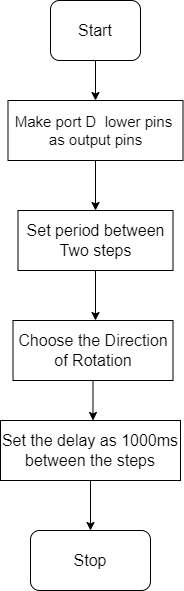

The diagram above was exported from draw.io. Its source (the exported page's mxGraphModel, read from the mxfile embedded in the PNG):
<mxGraphModel dx="1038" dy="579" grid="1" gridSize="10" guides="1" tooltips="1" connect="1" arrows="1" fold="1" page="1" pageScale="1" pageWidth="827" pageHeight="1169" math="0" shadow="0">
  <root>
    <mxCell id="0" />
    <mxCell id="1" parent="0" />
    <mxCell id="X6PEtgSgqnzR1dwNewXw-1" value="&lt;font style=&quot;font-size: 16px&quot;&gt;Start&lt;/font&gt;" style="rounded=1;whiteSpace=wrap;html=1;" vertex="1" parent="1">
      <mxGeometry x="410" y="70" width="90" height="60" as="geometry" />
    </mxCell>
    <mxCell id="X6PEtgSgqnzR1dwNewXw-2" style="edgeStyle=orthogonalEdgeStyle;rounded=0;orthogonalLoop=1;jettySize=auto;html=1;exitX=0.5;exitY=1;exitDx=0;exitDy=0;" edge="1" parent="1" source="X6PEtgSgqnzR1dwNewXw-1" target="X6PEtgSgqnzR1dwNewXw-1">
      <mxGeometry relative="1" as="geometry" />
    </mxCell>
    <mxCell id="X6PEtgSgqnzR1dwNewXw-4" style="edgeStyle=orthogonalEdgeStyle;rounded=0;orthogonalLoop=1;jettySize=auto;html=1;exitX=0.5;exitY=1;exitDx=0;exitDy=0;" edge="1" parent="1" source="X6PEtgSgqnzR1dwNewXw-1">
      <mxGeometry relative="1" as="geometry">
        <mxPoint x="455" y="170" as="targetPoint" />
      </mxGeometry>
    </mxCell>
    <mxCell id="X6PEtgSgqnzR1dwNewXw-6" style="edgeStyle=orthogonalEdgeStyle;rounded=0;orthogonalLoop=1;jettySize=auto;html=1;fontSize=16;" edge="1" parent="1" source="X6PEtgSgqnzR1dwNewXw-5">
      <mxGeometry relative="1" as="geometry">
        <mxPoint x="455" y="280" as="targetPoint" />
      </mxGeometry>
    </mxCell>
    <mxCell id="X6PEtgSgqnzR1dwNewXw-5" value="&lt;font style=&quot;font-size: 15px&quot;&gt;Make port D&amp;nbsp; lower pins&amp;nbsp; as output pins&lt;/font&gt;" style="rounded=0;whiteSpace=wrap;html=1;" vertex="1" parent="1">
      <mxGeometry x="367.5" y="170" width="175" height="60" as="geometry" />
    </mxCell>
    <mxCell id="X6PEtgSgqnzR1dwNewXw-8" style="edgeStyle=orthogonalEdgeStyle;rounded=0;orthogonalLoop=1;jettySize=auto;html=1;fontSize=16;" edge="1" parent="1" source="X6PEtgSgqnzR1dwNewXw-7">
      <mxGeometry relative="1" as="geometry">
        <mxPoint x="455" y="390" as="targetPoint" />
      </mxGeometry>
    </mxCell>
    <mxCell id="X6PEtgSgqnzR1dwNewXw-7" value="Set period between Two steps" style="rounded=0;whiteSpace=wrap;html=1;fontSize=16;" vertex="1" parent="1">
      <mxGeometry x="377.5" y="280" width="155" height="60" as="geometry" />
    </mxCell>
    <mxCell id="X6PEtgSgqnzR1dwNewXw-15" style="edgeStyle=orthogonalEdgeStyle;rounded=0;orthogonalLoop=1;jettySize=auto;html=1;fontSize=16;" edge="1" parent="1" source="X6PEtgSgqnzR1dwNewXw-12">
      <mxGeometry relative="1" as="geometry">
        <mxPoint x="452.5" y="490" as="targetPoint" />
      </mxGeometry>
    </mxCell>
    <mxCell id="X6PEtgSgqnzR1dwNewXw-12" value="Choose the Direction of Rotation" style="rounded=0;whiteSpace=wrap;html=1;fontSize=16;" vertex="1" parent="1">
      <mxGeometry x="372.5" y="390" width="160" height="60" as="geometry" />
    </mxCell>
    <mxCell id="X6PEtgSgqnzR1dwNewXw-18" style="edgeStyle=orthogonalEdgeStyle;rounded=0;orthogonalLoop=1;jettySize=auto;html=1;fontSize=16;" edge="1" parent="1" source="X6PEtgSgqnzR1dwNewXw-16">
      <mxGeometry relative="1" as="geometry">
        <mxPoint x="450" y="600" as="targetPoint" />
      </mxGeometry>
    </mxCell>
    <mxCell id="X6PEtgSgqnzR1dwNewXw-16" value="Set the delay as 1000ms between the steps" style="rounded=0;whiteSpace=wrap;html=1;fontSize=16;" vertex="1" parent="1">
      <mxGeometry x="360" y="490" width="180" height="60" as="geometry" />
    </mxCell>
    <mxCell id="X6PEtgSgqnzR1dwNewXw-19" value="Stop" style="rounded=1;whiteSpace=wrap;html=1;fontSize=16;" vertex="1" parent="1">
      <mxGeometry x="390" y="600" width="120" height="60" as="geometry" />
    </mxCell>
  </root>
</mxGraphModel>